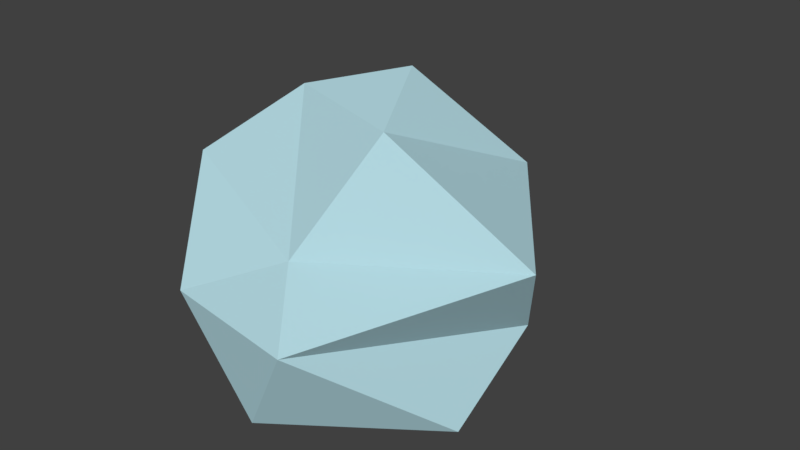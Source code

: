 # Source: rock.blend  (saved by Blender 2.78.0; exported with 4.5.12 LTS)
import bpy
from mathutils import Matrix  # noqa: F401  (used for matrix-valued properties, if any)

bpy.ops.wm.read_factory_settings(use_empty=True)
scene = bpy.context.scene
scene.name = 'Scene'

# ---- collections
col_collection_1 = bpy.data.collections.new('Collection 1'); scene.collection.children.link(col_collection_1)

# ---- materials (node trees are filled in below, after node groups)
mat_rock = bpy.data.materials.new('Rock')
mat_rock.alpha_threshold = 0.0
mat_rock.use_transparent_shadow = False
mat_rock.diffuse_color = (0.4792, 0.7322, 0.8, 1.0)
mat_rock.roughness = 0.5
mat_rock.specular_intensity = 0.0

# ---- material node trees

# ---- world
world_world = bpy.data.worlds.new('World'); scene.world = world_world
world_world.color = (0.05088, 0.05088, 0.05088)
world_world.use_sun_shadow = False
world_world.sun_shadow_jitter_overblur = 0.0
world_world.cycles.sampling_method = 'MANUAL'

# ---- meshes
me_icosphere = bpy.data.meshes.new('Icosphere')
me_icosphere.from_pydata([(-0.2352, 0.724, -0.6377), (0.02613, -0.607, 0.3048), (-0.9508, -0.2792, 0.5238), (-0.5274, 0.8215, 0.5238), (0.5215, 0.724, 0.5238), (1.24, -0.2723, 0.5238), (0.08847, 0.2723, 1.094), (-0.08847, -0.2723, -0.6403), (-0.003618, -0.8923, -0.5238), (0.8475, -0.2792, -0.5238), (0.4189, -0.1439, -0.5691), (-0.8497, -0.2723, -0.5238), (-0.705, 0.2462, -0.6373), (0.5274, 0.7197, -0.5238), (1.044, 1.276e-08, 0.05359), (0.3226, -0.9928, 0.05359), (-0.5878, -0.809, 0.0), (-0.5878, 1.317, 0.0), (-1.044, 7.493e-09, -0.05359), (0.3226, 0.9928, 0.05359), (0.3389, -0.2462, 0.9577), (-0.4189, 6.919e-09, 0.9576)], [], [(7, 12, 0), (7, 0, 10), (0, 12, 17), (9, 14, 15), (8, 15, 16), (0, 17, 19), (13, 19, 14), (1, 5, 20), (2, 1, 21), (3, 2, 21), (4, 3, 6), (5, 4, 20), (20, 4, 6), (6, 3, 21), (21, 20, 6), (21, 1, 20), (14, 4, 5), (14, 19, 4), (19, 3, 4), (19, 17, 3), (18, 2, 3), (16, 1, 2), (16, 15, 1), (15, 5, 1), (15, 14, 5), (13, 0, 19), (17, 18, 3), (17, 12, 18), (12, 11, 18), (18, 16, 2), (18, 11, 16), (11, 8, 16), (8, 9, 15), (9, 13, 14), (10, 0, 13), (12, 7, 11), (7, 8, 11), (9, 10, 13), (7, 10, 8), (10, 9, 8)])
me_icosphere.materials.append(mat_rock)
me_icosphere.use_remesh_preserve_volume = False
me_icosphere.use_remesh_preserve_attributes = False
me_icosphere.use_mirror_vertex_groups = False
me_icosphere.update()

# ---- objects
ob_icosphere = bpy.data.objects.new('Icosphere', me_icosphere)

# ---- transforms, parenting, visibility, modifiers, constraints
ob_icosphere.location = (0.0, 0.0, 0.0)
ob_icosphere.scale = (3.345, 3.345, 3.345)
ob_icosphere.lineart.crease_threshold = 0.0

# ---- collection membership
col_collection_1.objects.link(ob_icosphere)

# ---- scene / render settings (as saved in the file)
scene.frame_start = 1; scene.frame_end = 250; scene.frame_set(1)
scene.render.engine = 'BLENDER_EEVEE_NEXT'
scene.render.resolution_percentage = 50
scene.render.dither_intensity = 0.0
scene.cycles.use_denoising = False
scene.cycles.samples = 128
scene.cycles.sampling_pattern = 'TABULATED_SOBOL'
scene.cycles.light_sampling_threshold = 0.0
scene.cycles.use_adaptive_sampling = False
scene.cycles.use_light_tree = False
scene.cycles.blur_glossy = 0.0
scene.cycles.sample_clamp_indirect = 0.0
scene.view_settings.view_transform = 'Standard'
bpy.context.view_layer.update()

# ---- added for rendering (the .blend has no active camera and no usable light): camera, sun
cam_auto = bpy.data.cameras.new('AutoCamera')
cam_auto.lens = 50.0
cam_auto.sensor_width = 36.0
cam_auto.clip_end = 1000.0
ob_auto_camera = bpy.data.objects.new('AutoCamera', cam_auto)
scene.collection.objects.link(ob_auto_camera)
ob_auto_camera.location = (11.7243, -13.1325, 9.87502)
ob_auto_camera.rotation_euler = (1.09748, -7.21219e-08, 0.694738)
scene.camera = ob_auto_camera
light_auto_sun = bpy.data.lights.new('AutoSun', 'SUN')
light_auto_sun.energy = 3.0
light_auto_sun.angle = 0.0523599
ob_auto_sun = bpy.data.objects.new('AutoSun', light_auto_sun)
scene.collection.objects.link(ob_auto_sun)
ob_auto_sun.rotation_euler = (0.872665, 0.174533, 0.523599)
bpy.context.view_layer.update()
